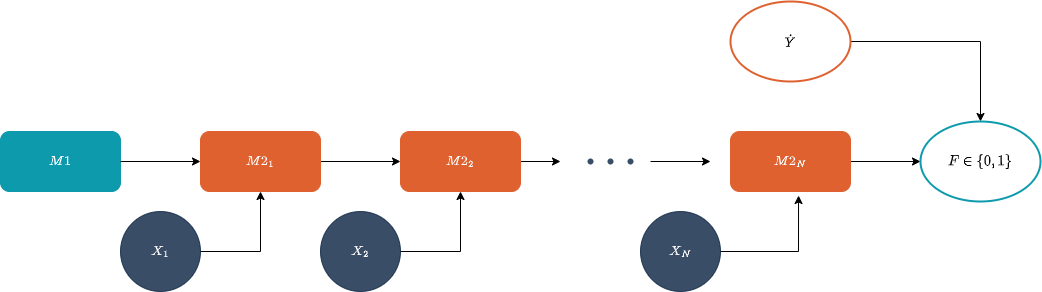

The diagram above was exported from draw.io. Its source (the exported page's mxGraphModel, read from the mxfile embedded in the PNG):
<mxGraphModel dx="1422" dy="800" grid="1" gridSize="10" guides="1" tooltips="1" connect="1" arrows="1" fold="1" page="1" pageScale="1" pageWidth="850" pageHeight="1100" math="1" shadow="0">
  <root>
    <mxCell id="0" />
    <mxCell id="1" parent="0" />
    <mxCell id="fNXMh61HkakcQ7ouwJDn-1" value="$$M1$$" style="rounded=1;whiteSpace=wrap;html=1;fontColor=#FFFFFF;strokeColor=#0C9AAC;fillColor=#0C9AAC;" vertex="1" parent="1">
      <mxGeometry x="40" y="210" width="120" height="60" as="geometry" />
    </mxCell>
    <mxCell id="fNXMh61HkakcQ7ouwJDn-8" style="edgeStyle=orthogonalEdgeStyle;rounded=0;orthogonalLoop=1;jettySize=auto;html=1;exitX=1;exitY=0.5;exitDx=0;exitDy=0;entryX=0;entryY=0.5;entryDx=0;entryDy=0;fontColor=#FFFFFF;" edge="1" parent="1" source="fNXMh61HkakcQ7ouwJDn-3" target="fNXMh61HkakcQ7ouwJDn-5">
      <mxGeometry relative="1" as="geometry" />
    </mxCell>
    <mxCell id="fNXMh61HkakcQ7ouwJDn-3" value="$$M2_1$$" style="rounded=1;whiteSpace=wrap;html=1;fontColor=#FFFFFF;strokeColor=#DE612F;fillColor=#DE612F;" vertex="1" parent="1">
      <mxGeometry x="240" y="210" width="120" height="60" as="geometry" />
    </mxCell>
    <mxCell id="fNXMh61HkakcQ7ouwJDn-16" style="edgeStyle=orthogonalEdgeStyle;rounded=0;orthogonalLoop=1;jettySize=auto;html=1;exitX=1;exitY=0.5;exitDx=0;exitDy=0;fontColor=#FFFFFF;" edge="1" parent="1" source="fNXMh61HkakcQ7ouwJDn-4" target="fNXMh61HkakcQ7ouwJDn-3">
      <mxGeometry relative="1" as="geometry" />
    </mxCell>
    <mxCell id="fNXMh61HkakcQ7ouwJDn-4" value="$$X_1$$" style="ellipse;whiteSpace=wrap;html=1;aspect=fixed;fontColor=#FFFFFF;strokeColor=#072040;fillColor=#072040;opacity=80;" vertex="1" parent="1">
      <mxGeometry x="160" y="290" width="80" height="80" as="geometry" />
    </mxCell>
    <mxCell id="fNXMh61HkakcQ7ouwJDn-9" style="edgeStyle=orthogonalEdgeStyle;rounded=0;orthogonalLoop=1;jettySize=auto;html=1;exitX=1;exitY=0.5;exitDx=0;exitDy=0;fontColor=#FFFFFF;" edge="1" parent="1" source="fNXMh61HkakcQ7ouwJDn-5">
      <mxGeometry relative="1" as="geometry">
        <mxPoint x="600" y="240" as="targetPoint" />
      </mxGeometry>
    </mxCell>
    <mxCell id="fNXMh61HkakcQ7ouwJDn-5" value="$$M2_2$$" style="rounded=1;whiteSpace=wrap;html=1;fontColor=#FFFFFF;strokeColor=#DE612F;fillColor=#DE612F;" vertex="1" parent="1">
      <mxGeometry x="440" y="210" width="120" height="60" as="geometry" />
    </mxCell>
    <mxCell id="fNXMh61HkakcQ7ouwJDn-19" style="edgeStyle=orthogonalEdgeStyle;rounded=0;orthogonalLoop=1;jettySize=auto;html=1;exitX=1;exitY=0.5;exitDx=0;exitDy=0;fontColor=#FFFFFF;" edge="1" parent="1" source="fNXMh61HkakcQ7ouwJDn-6" target="fNXMh61HkakcQ7ouwJDn-5">
      <mxGeometry relative="1" as="geometry" />
    </mxCell>
    <mxCell id="fNXMh61HkakcQ7ouwJDn-6" value="$$X_2$$" style="ellipse;whiteSpace=wrap;html=1;aspect=fixed;fontColor=#FFFFFF;strokeColor=#072040;fillColor=#072040;opacity=80;" vertex="1" parent="1">
      <mxGeometry x="360" y="290" width="80" height="80" as="geometry" />
    </mxCell>
    <mxCell id="fNXMh61HkakcQ7ouwJDn-7" value="" style="endArrow=classic;html=1;rounded=0;fontColor=#FFFFFF;exitX=1;exitY=0.5;exitDx=0;exitDy=0;entryX=0;entryY=0.5;entryDx=0;entryDy=0;" edge="1" parent="1" source="fNXMh61HkakcQ7ouwJDn-1" target="fNXMh61HkakcQ7ouwJDn-3">
      <mxGeometry width="50" height="50" relative="1" as="geometry">
        <mxPoint x="400" y="430" as="sourcePoint" />
        <mxPoint x="450" y="380" as="targetPoint" />
      </mxGeometry>
    </mxCell>
    <mxCell id="fNXMh61HkakcQ7ouwJDn-10" value="" style="shape=waypoint;sketch=0;fillStyle=solid;size=6;pointerEvents=1;points=[];fillColor=none;resizable=0;rotatable=0;perimeter=centerPerimeter;snapToPoint=1;fontColor=#FFFFFF;strokeColor=#072040;opacity=80;" vertex="1" parent="1">
      <mxGeometry x="630" y="220" width="40" height="40" as="geometry" />
    </mxCell>
    <mxCell id="fNXMh61HkakcQ7ouwJDn-11" value="" style="shape=waypoint;sketch=0;fillStyle=solid;size=6;pointerEvents=1;points=[];fillColor=none;resizable=0;rotatable=0;perimeter=centerPerimeter;snapToPoint=1;fontColor=#FFFFFF;strokeColor=#072040;opacity=80;" vertex="1" parent="1">
      <mxGeometry x="610" y="220" width="40" height="40" as="geometry" />
    </mxCell>
    <mxCell id="fNXMh61HkakcQ7ouwJDn-12" value="" style="shape=waypoint;sketch=0;fillStyle=solid;size=6;pointerEvents=1;points=[];fillColor=none;resizable=0;rotatable=0;perimeter=centerPerimeter;snapToPoint=1;fontColor=#FFFFFF;strokeColor=#072040;opacity=80;" vertex="1" parent="1">
      <mxGeometry x="650" y="220" width="40" height="40" as="geometry" />
    </mxCell>
    <mxCell id="fNXMh61HkakcQ7ouwJDn-13" value="" style="endArrow=classic;html=1;rounded=0;fontColor=#FFFFFF;" edge="1" parent="1">
      <mxGeometry width="50" height="50" relative="1" as="geometry">
        <mxPoint x="690" y="240" as="sourcePoint" />
        <mxPoint x="750" y="240" as="targetPoint" />
      </mxGeometry>
    </mxCell>
    <mxCell id="fNXMh61HkakcQ7ouwJDn-24" style="edgeStyle=orthogonalEdgeStyle;rounded=0;orthogonalLoop=1;jettySize=auto;html=1;exitX=1;exitY=0.5;exitDx=0;exitDy=0;entryX=0;entryY=0.5;entryDx=0;entryDy=0;fontColor=#FFFFFF;" edge="1" parent="1" source="fNXMh61HkakcQ7ouwJDn-14" target="fNXMh61HkakcQ7ouwJDn-22">
      <mxGeometry relative="1" as="geometry" />
    </mxCell>
    <mxCell id="fNXMh61HkakcQ7ouwJDn-14" value="$$M2_N$$" style="rounded=1;whiteSpace=wrap;html=1;fontColor=#FFFFFF;strokeColor=#DE612F;fillColor=#DE612F;" vertex="1" parent="1">
      <mxGeometry x="770" y="210" width="120" height="60" as="geometry" />
    </mxCell>
    <mxCell id="fNXMh61HkakcQ7ouwJDn-20" style="edgeStyle=orthogonalEdgeStyle;rounded=0;orthogonalLoop=1;jettySize=auto;html=1;exitX=1;exitY=0.5;exitDx=0;exitDy=0;entryX=0.567;entryY=1.067;entryDx=0;entryDy=0;entryPerimeter=0;fontColor=#FFFFFF;" edge="1" parent="1" source="fNXMh61HkakcQ7ouwJDn-15" target="fNXMh61HkakcQ7ouwJDn-14">
      <mxGeometry relative="1" as="geometry" />
    </mxCell>
    <mxCell id="fNXMh61HkakcQ7ouwJDn-15" value="$$X_N$$" style="ellipse;whiteSpace=wrap;html=1;aspect=fixed;fontColor=#FFFFFF;strokeColor=#072040;fillColor=#072040;opacity=80;" vertex="1" parent="1">
      <mxGeometry x="680" y="290" width="80" height="80" as="geometry" />
    </mxCell>
    <mxCell id="fNXMh61HkakcQ7ouwJDn-23" style="edgeStyle=orthogonalEdgeStyle;rounded=0;orthogonalLoop=1;jettySize=auto;html=1;exitX=1;exitY=0.5;exitDx=0;exitDy=0;fontColor=#FFFFFF;" edge="1" parent="1" source="fNXMh61HkakcQ7ouwJDn-21" target="fNXMh61HkakcQ7ouwJDn-22">
      <mxGeometry relative="1" as="geometry" />
    </mxCell>
    <mxCell id="fNXMh61HkakcQ7ouwJDn-21" value="$$\dot{Y}$$" style="ellipse;whiteSpace=wrap;html=1;strokeColor=#DE612F;strokeWidth=2;" vertex="1" parent="1">
      <mxGeometry x="770" y="80" width="120" height="80" as="geometry" />
    </mxCell>
    <mxCell id="fNXMh61HkakcQ7ouwJDn-22" value="$$F \in \{ 0,1 \}$$" style="ellipse;whiteSpace=wrap;html=1;strokeColor=#0C9AAC;strokeWidth=2;" vertex="1" parent="1">
      <mxGeometry x="960" y="200" width="120" height="80" as="geometry" />
    </mxCell>
  </root>
</mxGraphModel>